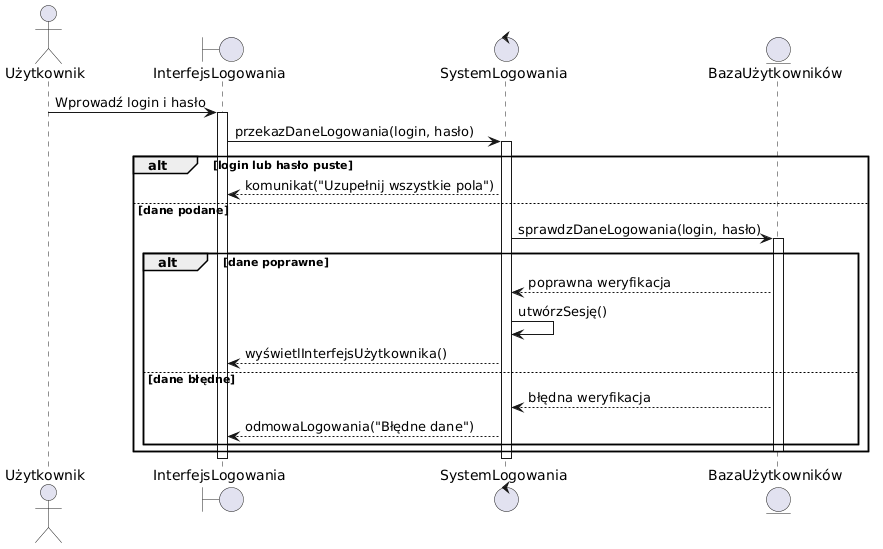

The diagram above was rendered by PlantUML. Its source (embedded in the PNG):
@startuml
actor Użytkownik
boundary "InterfejsLogowania" as UI
control "SystemLogowania" as Auth
entity "BazaUżytkowników" as DB

Użytkownik -> UI: Wprowadź login i hasło
activate UI

UI -> Auth: przekazDaneLogowania(login, hasło)
activate Auth

alt login lub hasło puste
    Auth --> UI: komunikat("Uzupełnij wszystkie pola")

else dane podane
    Auth -> DB: sprawdzDaneLogowania(login, hasło)
    activate DB

    alt dane poprawne
        DB --> Auth: poprawna weryfikacja
        Auth -> Auth: utwórzSesję()
        Auth --> UI: wyświetlInterfejsUżytkownika()

    else dane błędne
        DB --> Auth: błędna weryfikacja
        Auth --> UI: odmowaLogowania("Błędne dane")
    end

    deactivate DB
end

deactivate Auth
deactivate UI
@enduml